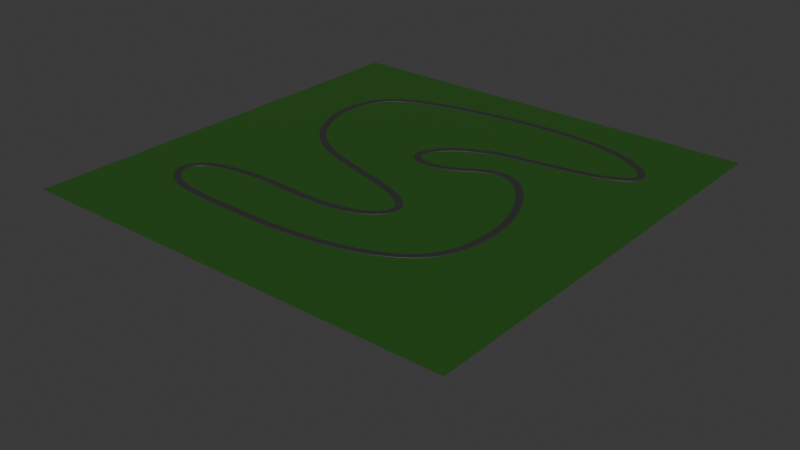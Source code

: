 # Source: geometry_nodes_curved_road.blend  (saved by Blender 5.0.118; exported with 4.5.12 LTS)
import bpy
from mathutils import Matrix  # noqa: F401  (used for matrix-valued properties, if any)

bpy.ops.wm.read_factory_settings(use_empty=True)
scene = bpy.context.scene
scene.name = 'Scene'

# ---- collections
col_collection = bpy.data.collections.new('Collection'); scene.collection.children.link(col_collection)

# ---- materials (node trees are filled in below, after node groups)
mat_material_001 = bpy.data.materials.new('Material.001')
mat_material_005 = bpy.data.materials.new('Material.005')
mat_material_002 = bpy.data.materials.new('Material.002')

# ---- node groups
ng_geometry_nodes_005 = bpy.data.node_groups.new('Geometry Nodes.005', 'GeometryNodeTree')
_s = ng_geometry_nodes_005.interface.new_socket(name='Geometry', in_out='OUTPUT', socket_type='NodeSocketGeometry')
_s = ng_geometry_nodes_005.interface.new_socket(name='Geometry', in_out='INPUT', socket_type='NodeSocketGeometry')
ng_geometry_nodes_005.is_modifier = True
# nodes of 'Geometry Nodes.005' reference scene objects; filled in after objects exist
ng_geometry_nodes_004 = bpy.data.node_groups.new('Geometry Nodes.004', 'GeometryNodeTree')
_s = ng_geometry_nodes_004.interface.new_socket(name='Geometry', in_out='OUTPUT', socket_type='NodeSocketGeometry')
_s = ng_geometry_nodes_004.interface.new_socket(name='Geometry', in_out='INPUT', socket_type='NodeSocketGeometry')
ng_geometry_nodes_004.is_modifier = True
# nodes of 'Geometry Nodes.004' reference scene objects; filled in after objects exist

# ---- material node trees
mat_material_001.use_nodes = True; mat_material_001.node_tree.nodes.clear()
_N = mat_material_001.node_tree.nodes; _L = mat_material_001.node_tree.links
n0 = _N.new('ShaderNodeBsdfPrincipled'); n0.name = 'Principled BSDF'; n0.location = (-200, 100)
n0.inputs[0].default_value = (0.02009, 0.09202, 0.01008, 1.0)
n1 = _N.new('ShaderNodeOutputMaterial'); n1.name = 'Material Output'; n1.location = (200, 100)
_L.new(n0.outputs[0], n1.inputs[0])
n1.is_active_output = True
mat_material_005.use_nodes = True; mat_material_005.node_tree.nodes.clear()
_N = mat_material_005.node_tree.nodes; _L = mat_material_005.node_tree.links
n0 = _N.new('ShaderNodeBsdfPrincipled'); n0.name = 'Principled BSDF'; n0.location = (-200, 100)
n0.inputs[0].default_value = (0.0339, 0.0339, 0.0339, 1.0)
n1 = _N.new('ShaderNodeOutputMaterial'); n1.name = 'Material Output'; n1.location = (200, 100)
_L.new(n0.outputs[0], n1.inputs[0])
n1.is_active_output = True
mat_material_002.use_nodes = True; mat_material_002.node_tree.nodes.clear()
_N = mat_material_002.node_tree.nodes; _L = mat_material_002.node_tree.links
n0 = _N.new('ShaderNodeBsdfPrincipled'); n0.name = 'Principled BSDF'; n0.location = (-200, 100)
n0.inputs[0].default_value = (0.05476, 0.05476, 0.05476, 1.0)
n1 = _N.new('ShaderNodeOutputMaterial'); n1.name = 'Material Output'; n1.location = (200, 100)
_L.new(n0.outputs[0], n1.inputs[0])
n1.is_active_output = True

# ---- world
world_world = bpy.data.worlds.new('World'); scene.world = world_world
world_world.use_nodes = True; world_world.node_tree.nodes.clear()
_N = world_world.node_tree.nodes; _L = world_world.node_tree.links
n0 = _N.new('ShaderNodeOutputWorld'); n0.name = 'World Output'; n0.location = (200, 100)
n1 = _N.new('ShaderNodeBackground'); n1.name = 'Background'; n1.location = (-200, 100)
n1.inputs[0].default_value = (0.05088, 0.05088, 0.05088, 1.0)
_L.new(n1.outputs[0], n0.inputs[0])
n0.is_active_output = True
world_world.color = (0.05088, 0.05088, 0.05088)
world_world.sun_shadow_jitter_overblur = 0.0

# ---- meshes
me_plane = bpy.data.meshes.new('Plane')
me_plane.from_pydata([(-1.0, -1.0, 0.0), (1.0, -1.0, 0.0), (-1.0, 1.0, 0.0), (1.0, 1.0, 0.0)], [], [(0, 1, 3, 2)])
me_plane.polygons.foreach_set('use_smooth', [True] * 1)
_uv = me_plane.uv_layers.new(name='UVMap')
_uv.uv.foreach_set('vector', [0.0, 0.0, 1.0, 0.0, 1.0, 1.0, 0.0, 1.0])
me_plane.materials.append(mat_material_001)
me_plane.update()
me_plane_002 = bpy.data.meshes.new('Plane.002')
me_plane_002.from_pydata([(11.25, -3.75, 0.0), (11.25, 3.75, 0.0), (-3.75, -3.75, 0.0), (-3.75, 3.75, 0.0)], [], [(0, 1, 3, 2)])
_uv = me_plane_002.uv_layers.new(name='UVMap')
_uv.uv.foreach_set('vector', [0.0, 0.0, 1.0, 0.0, 1.0, 1.0, 0.0, 1.0])
me_plane_002.materials.append(mat_material_002)
me_plane_002.update()
me_cube_001 = bpy.data.meshes.new('Cube.001')
me_cube_001.from_pydata([(-1.0, -1.0, -1.0), (-1.0, -1.0, 1.0), (-1.0, 1.0, -1.0), (-1.0, 1.0, 1.0), (1.0, -1.0, -1.0), (1.0, -1.0, 1.0), (1.0, 1.0, -1.0), (1.0, 1.0, 1.0)], [], [(0, 1, 3, 2), (2, 3, 7, 6), (6, 7, 5, 4), (4, 5, 1, 0), (2, 6, 4, 0), (7, 3, 1, 5)])
_uv = me_cube_001.uv_layers.new(name='UVMap')
_uv.uv.foreach_set('vector', [0.375, 0.0, 0.625, 0.0, 0.625, 0.25, 0.375, 0.25, 0.375, 0.25, 0.625, 0.25, 0.625, 0.5, 0.375, 0.5, 0.375, 0.5, 0.625, 0.5, 0.625, 0.75, 0.375, 0.75, 0.375, 0.75, 0.625, 0.75, 0.625, 1.0, 0.375, 1.0, 0.125, 0.5, 0.375, 0.5, 0.375, 0.75, 0.125, 0.75, 0.625, 0.5, 0.875, 0.5, 0.875, 0.75, 0.625, 0.75])
me_cube_001.update()

# ---- curves / text
cu_nurbspath = bpy.data.curves.new('NurbsPath', 'CURVE')
cu_nurbspath.dimensions = '3D'
_sp = cu_nurbspath.splines.new('NURBS'); _sp.points.add(31)
_sp.points.foreach_set('co', [86.95, 108.8, 0.0, 1.0, 175.9, 186.1, 0.0, 1.0, 295.7, 17.35, 0.0, 1.0, 294.4, -101.2, 0.0, 1.0, 286.7, -257.1, 0.0, 1.0, 49.59, -329.3, 0.0, 1.0, -157.9, -318.9, 0.0, 1.0, -315.1, -320.2, 0.0, 1.0, -379.5, -273.9, 0.0, 1.0, -371.8, -199.1, 0.0, 1.0, -201.7, -178.5, 0.0, 1.0, -80.55, -199.1, 0.0, 1.0, 50.87, -187.5, 0.0, 1.0, 111.4, -130.8, 0.0, 1.0, 74.07, -63.83, 0.0, 1.0, -170.7, -18.73, 0.0, 1.0, -273.8, 46.98, 0.0, 1.0, -329.2, 138.5, 0.0, 1.0, -340.8, 254.4, 0.0, 1.0, -291.9, 344.6, 0.0, 1.0, -98.59, 387.1, 0.0, 1.0, 49.59, 401.3, 0.0, 1.0, 248.0, 403.9, 0.0, 1.0, 393.6, 331.7, 0.0, 1.0, 391.0, 260.9, 0.0, 1.0, 186.2, 229.9, 0.0, 1.0, 85.66, 224.8, 0.0, 1.0, -19.99, 173.3, 0.0, 1.0, -50.92, 105.0, 0.0, 1.0, -25.15, 84.35, 0.0, 1.0, 27.68, 72.75, 0.0, 1.0, 86.96, 108.8, 0.0, 1.0])
_sp.order_u = 5
_sp.order_v = 0
_sp.use_cyclic_u = True
_sp.use_endpoint_u = True
cu_nurbspath.materials.append(mat_material_005)
cu_nurbspath.use_path = True
cu_nurbspath.fill_mode = 'FULL'
cu_nurbspath_002 = bpy.data.curves.new('NurbsPath.002', 'CURVE')
cu_nurbspath_002.dimensions = '3D'
_sp = cu_nurbspath_002.splines.new('NURBS'); _sp.points.add(1)
_sp.points.foreach_set('co', [-7.5, 0.0, 1.0, 1.0, 7.5, 0.0, 1.0, 1.0])
_sp.order_u = 2
_sp.order_v = 0
_sp.use_endpoint_u = True
cu_nurbspath_002.use_path = True
cu_nurbspath_002.fill_mode = 'FULL'

# ---- objects
ob_terrain_col = bpy.data.objects.new('Terrain-col', me_plane)
ob_nurbspath_col = bpy.data.objects.new('NurbsPath-col', cu_nurbspath)
ob_plane = bpy.data.objects.new('Plane', me_plane_002)
ob_simplecurve = bpy.data.objects.new('SimpleCurve', cu_nurbspath_002)
ob_spawntest = bpy.data.objects.new('SpawnTest', me_cube_001)
_N = ng_geometry_nodes_005.nodes; _L = ng_geometry_nodes_005.links
n0 = _N.new('NodeGroupInput'); n0.name = 'Group Input'; n0.location = (-505, 35)
n1 = _N.new('NodeGroupOutput'); n1.name = 'Group Output'; n1.location = (243, 35)
n2 = _N.new('GeometryNodeRealizeInstances'); n2.name = 'Realize Instances'; n2.location = (41, 33)
n3 = _N.new('GeometryNodeCurveToMesh'); n3.name = 'Curve to Mesh'; n3.location = (-204, 41)
n4 = _N.new('GeometryNodeObjectInfo'); n4.name = 'Object Info'; n4.location = (-429, 338)
n4.inputs[0].default_value = ob_simplecurve
_L.new(n2.outputs[0], n1.inputs[0])
_L.new(n0.outputs[0], n3.inputs[0])
_L.new(n3.outputs[0], n2.inputs[0])
_L.new(n4.outputs[4], n3.inputs[1])
n1.is_active_output = True
_N = ng_geometry_nodes_004.nodes; _L = ng_geometry_nodes_004.links
n0 = _N.new('NodeGroupInput'); n0.name = 'Group Input'; n0.location = (-538, -138)
n1 = _N.new('NodeGroupOutput'); n1.name = 'Group Output'; n1.location = (956, 253)
n2 = _N.new('GeometryNodeObjectInfo'); n2.name = 'Object Info.001'; n2.location = (-914, 291)
n2.inputs[0].default_value = ob_nurbspath_col
n3 = _N.new('GeometryNodeInstanceOnPoints'); n3.name = 'Instance on Points.001'; n3.location = (-45, 274)
n4 = _N.new('GeometryNodeCurveToPoints'); n4.name = 'Curve to Points'; n4.location = (-443, 289)
n4.inputs[1].default_value = 262
n4.inputs[2].default_value = 2.0
n5 = _N.new('GeometryNodeRealizeInstances'); n5.name = 'Realize Instances'; n5.location = (142, 281)
n6 = _N.new('NodeGroupOutput'); n6.name = 'Group Output.001'; n6.location = (630, 342)
n7 = _N.new('FunctionNodeAlignRotationToVector'); n7.name = 'Align Rotation to Vector'; n7.location = (-245, 13)
_L.new(n3.outputs[0], n5.inputs[0])
_L.new(n0.outputs[0], n3.inputs[2])
_L.new(n4.outputs[3], n7.inputs[0])
_L.new(n7.outputs[0], n3.inputs[5])
_L.new(n4.outputs[0], n3.inputs[0])
_L.new(n2.outputs[4], n4.inputs[0])
_L.new(n5.outputs[0], n6.inputs[0])
n6.is_active_output = True

# ---- transforms, parenting, visibility, modifiers, constraints
ob_terrain_col.location = (0.0, 0.0, 0.0)
ob_terrain_col.scale = (500.0, 500.0, 500.0)
_m = ob_terrain_col.modifiers.new('Subdivision', 'SUBSURF')
_m.subdivision_type = 'SIMPLE'
_m.levels = 6
_m.render_levels = 6
_m = ob_terrain_col.modifiers.new('Decimate', 'DECIMATE')
_m.ratio = 0.5
_m.use_collapse_triangulate = True
_m = ob_terrain_col.modifiers.new('Displace', 'DISPLACE')
_m.strength = 0.3
ob_nurbspath_col.location = (0.0, 0.0, -46.17)
_m = ob_nurbspath_col.modifiers.new('GeometryNodes', 'NODES')
_m.node_group = ng_geometry_nodes_005
_m = ob_nurbspath_col.modifiers.new('Shrinkwrap', 'SHRINKWRAP')
_m.wrap_method = 'PROJECT'
_m.target = ob_terrain_col
_m = ob_nurbspath_col.modifiers.new('Solidify', 'SOLIDIFY')
_m.thickness = 2.0
_m.offset = 0.0
_m.nonmanifold_thickness_mode = 'FIXED'
_m = ob_nurbspath_col.modifiers.new('Subdivision', 'SUBSURF')
_m.render_levels = 1
ob_plane.location = (0.0, 0.0, -75.57)
_m = ob_plane.modifiers.new('GeometryNodes', 'NODES')
_m.node_group = ng_geometry_nodes_004
_m = ob_plane.modifiers.new('Shrinkwrap', 'SHRINKWRAP')
_m.wrap_method = 'PROJECT'
_m.wrap_mode = 'ABOVE_SURFACE'
_m.target = ob_terrain_col
_m = ob_plane.modifiers.new('Solidify', 'SOLIDIFY')
_m.thickness = 1.0
_m.offset = 1.0
ob_simplecurve.location = (0.0, 0.0, 0.0)
ob_spawntest.location = (0.0, -187.8, -42.52)
ob_spawntest.rotation_euler = (0.0, -0.0, 1.571)

# ---- collection membership
col_collection.objects.link(ob_terrain_col)
col_collection.objects.link(ob_nurbspath_col)
col_collection.objects.link(ob_plane)
col_collection.objects.link(ob_simplecurve)
col_collection.objects.link(ob_spawntest)

# ---- scene / render settings (as saved in the file)
scene.frame_start = 1; scene.frame_end = 250; scene.frame_set(1)
scene.render.engine = 'BLENDER_EEVEE_NEXT'
scene.render.bake_bias = 0.0
scene.render.bake_samples = 0
scene.cycles.sampling_pattern = 'TABULATED_SOBOL'
scene.eevee.use_volume_custom_range = False
bpy.context.view_layer.update()

# ---- added for rendering (the .blend has no active camera and no usable light): camera, sun
cam_auto = bpy.data.cameras.new('AutoCamera')
cam_auto.lens = 50.0
cam_auto.sensor_width = 36.0
cam_auto.clip_end = 22998.0
ob_auto_camera = bpy.data.objects.new('AutoCamera', cam_auto)
scene.collection.objects.link(ob_auto_camera)
ob_auto_camera.location = (1310.43, -1572.52, 1011.56)
ob_auto_camera.rotation_euler = (1.09748, -7.21219e-08, 0.694738)
scene.camera = ob_auto_camera
light_auto_sun = bpy.data.lights.new('AutoSun', 'SUN')
light_auto_sun.energy = 3.0
light_auto_sun.angle = 0.0523599
ob_auto_sun = bpy.data.objects.new('AutoSun', light_auto_sun)
scene.collection.objects.link(ob_auto_sun)
ob_auto_sun.rotation_euler = (0.872665, 0.174533, 0.523599)
bpy.context.view_layer.update()
